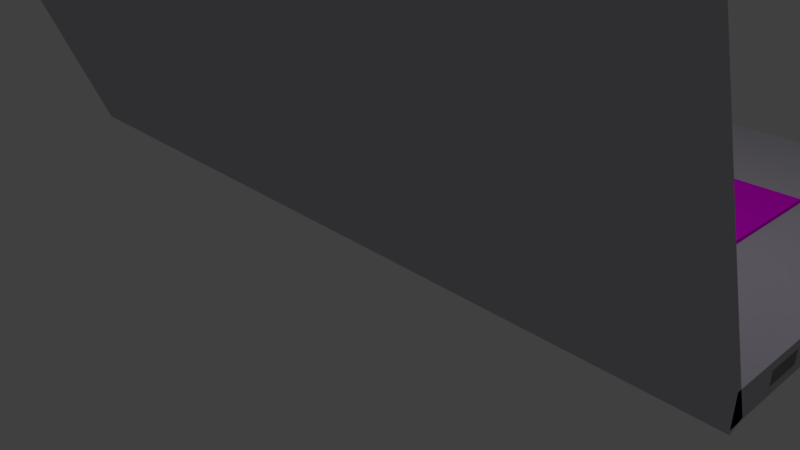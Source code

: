 # Source: laptop_03.blend  (saved by Blender 2.79.0; exported with 4.5.12 LTS)
import bpy
from mathutils import Matrix  # noqa: F401  (used for matrix-valued properties, if any)

bpy.ops.wm.read_factory_settings(use_empty=True)
scene = bpy.context.scene
scene.name = 'Scene'

# ---- collections
col_collection_1 = bpy.data.collections.new('Collection 1'); scene.collection.children.link(col_collection_1)

# ---- images (referenced by path relative to the original .blend; pixels are not part of the script)
import os
ASSET_DIR = os.environ.get("B2B_ASSET_DIR", "")  # directory of the original .blend (textures are referenced by path, not embedded)
HERE = os.path.dirname(os.path.abspath(__file__))  # packed textures are extracted next to this script under _unpacked/

def load_image(name, relpath, width, height, colorspace="sRGB"):
    """Load a texture the original file referenced (path relative to the .blend, or extracted next to this script)."""
    p = next((c for c in (os.path.join(HERE, relpath), os.path.join(ASSET_DIR, relpath)) if relpath and os.path.exists(c)), "")
    if p:
        img = bpy.data.images.load(p, check_existing=True)
        img.name = name
    else:  # same state as the original file: an image datablock whose file is absent (Cycles renders it pink)
        img = bpy.data.images.new(name, width, height)
        img.source = "FILE"
        img.filepath = "//" + (relpath or name)
    img.colorspace_settings.name = colorspace
    return img
img_outcomelife_png = load_image('outcomelife.png', 'outcomelife.png', 1024, 1024, 'sRGB')
img_crapboard_png = load_image('crapboard.png', 'crapboard.png', 1024, 1024, 'sRGB')

# ---- materials (node trees are filled in below, after node groups)
mat_laptop_screen = bpy.data.materials.new('laptop-screen')
mat_laptop_screen.alpha_threshold = 0.0
mat_laptop_screen.roughness = 0.5
mat_laptop_screen.line_color = (0.0, 0.0, 0.0, 1.0)
mat_laptop_trackpad = bpy.data.materials.new('laptop-trackpad')
mat_laptop_trackpad.alpha_threshold = 0.0
mat_laptop_trackpad.roughness = 0.5
mat_laptop_metal = bpy.data.materials.new('laptop-metal')
mat_laptop_metal.alpha_threshold = 0.0
mat_laptop_metal.roughness = 0.5
mat_laptop_keybord = bpy.data.materials.new('laptop-keybord')
mat_laptop_keybord.alpha_threshold = 0.0
mat_laptop_keybord.roughness = 0.5

# ---- material node trees
mat_laptop_screen.use_nodes = True; mat_laptop_screen.node_tree.nodes.clear()
_N = mat_laptop_screen.node_tree.nodes; _L = mat_laptop_screen.node_tree.links
n0 = _N.new('ShaderNodeOutputMaterial'); n0.name = 'Material Output'; n0.location = (300, 300)
n1 = _N.new('ShaderNodeBsdfDiffuse'); n1.name = 'Diffuse BSDF'; n1.location = (10, 300)
n2 = _N.new('ShaderNodeTexImage'); n2.name = 'Image Texture'; n2.location = (-180, 300)
n2.width = 140
n2.image = img_outcomelife_png
_L.new(n1.outputs[0], n0.inputs[0])
_L.new(n2.outputs[0], n1.inputs[0])
n0.is_active_output = True
mat_laptop_trackpad.use_nodes = True; mat_laptop_trackpad.node_tree.nodes.clear()
_N = mat_laptop_trackpad.node_tree.nodes; _L = mat_laptop_trackpad.node_tree.links
n0 = _N.new('ShaderNodeOutputMaterial'); n0.name = 'Material Output'; n0.location = (300, 300)
n1 = _N.new('ShaderNodeBsdfDiffuse'); n1.name = 'Diffuse BSDF'; n1.location = (10, 300)
n1.inputs[0].default_value = (0.552, 0.5647, 0.6038, 1.0)
_L.new(n1.outputs[0], n0.inputs[0])
n0.is_active_output = True
mat_laptop_metal.use_nodes = True; mat_laptop_metal.node_tree.nodes.clear()
_N = mat_laptop_metal.node_tree.nodes; _L = mat_laptop_metal.node_tree.links
n0 = _N.new('ShaderNodeOutputMaterial'); n0.name = 'Material Output'; n0.location = (300, 300)
n1 = _N.new('ShaderNodeBsdfDiffuse'); n1.name = 'Diffuse BSDF'; n1.location = (10, 300)
n1.inputs[0].default_value = (0.2598, 0.2598, 0.2598, 1.0)
_L.new(n1.outputs[0], n0.inputs[0])
n0.is_active_output = True
mat_laptop_keybord.use_nodes = True; mat_laptop_keybord.node_tree.nodes.clear()
_N = mat_laptop_keybord.node_tree.nodes; _L = mat_laptop_keybord.node_tree.links
n0 = _N.new('ShaderNodeOutputMaterial'); n0.name = 'Material Output'; n0.location = (300, 300)
n1 = _N.new('ShaderNodeBsdfDiffuse'); n1.name = 'Diffuse BSDF'; n1.location = (10, 300)
n2 = _N.new('ShaderNodeTexImage'); n2.name = 'Image Texture'; n2.location = (-180, 300)
n2.width = 140
n2.image = img_crapboard_png
_L.new(n1.outputs[0], n0.inputs[0])
_L.new(n2.outputs[0], n1.inputs[0])
n0.is_active_output = True

# ---- world
world_world = bpy.data.worlds.new('World'); scene.world = world_world
world_world.color = (0.05088, 0.05088, 0.05088)
world_world.use_sun_shadow = False
world_world.sun_shadow_jitter_overblur = 0.0
world_world.cycles.sampling_method = 'MANUAL'

# ---- cameras
cam_camera = bpy.data.cameras.new('Camera')
cam_camera.clip_end = 100.0
cam_camera.lens = 35.0
cam_camera.sensor_width = 32.0
cam_camera.sensor_height = 18.0
cam_camera.ortho_scale = 7.314
cam_camera.dof.focus_distance = 0.0

# ---- lights
light_lamp = bpy.data.lights.new('Lamp', 'POINT')
light_lamp.transmission_factor = 0.0
light_lamp.cutoff_distance = 30.0
light_lamp.energy = 100.0
light_lamp.shadow_buffer_clip_start = 1.001
light_lamp.shadow_soft_size = 0.1
light_lamp.shadow_maximum_resolution = 0.006
light_lamp.use_absolute_resolution = True

# ---- meshes
me_cube = bpy.data.meshes.new('Cube')
me_cube.from_pydata([(5.267, -0.7971, 0.7576), (4.907, -2.875, 5.882), (4.907, -2.686, 5.958), (4.907, -0.7863, 0.7024), (4.907, -0.5981, 0.7782), (4.907, 4.873, 1.134), (4.907, 4.873, 0.7576), (5.267, -0.7971, 1.134), (4.907, -0.7971, 1.134), (4.907, -0.7971, 0.7576), (5.267, 4.873, 0.7576), (5.267, 4.873, 1.134), (5.267, -0.5981, 0.7782), (5.267, -0.7863, 0.7024), (5.267, -0.7388, 1.127), (5.267, -2.686, 5.958), (5.267, -0.927, 1.051), (5.267, -2.875, 5.882), (4.907, -0.7388, 1.127), (4.907, -0.927, 1.051), (4.907, -2.525, 5.558), (5.267, -2.525, 5.558), (5.267, -2.713, 5.483), (4.907, -2.713, 5.483), (4.907, -0.7768, 1.127), (4.907, -2.563, 5.558), (4.038, -0.7971, 0.7576), (4.038, -0.7971, 1.134), (4.038, 4.873, 0.7576), (4.038, 4.873, 1.134), (4.038, -0.5981, 0.7782), (4.038, -0.7863, 0.7024), (4.038, -2.686, 5.958), (4.038, -2.875, 5.882), (4.038, -0.7388, 1.127), (4.038, -0.927, 1.051), (4.038, -2.525, 5.558), (4.038, -2.713, 5.483), (4.038, -0.7768, 1.127), (4.038, -2.563, 5.558), (5.267, -0.1712, 1.134), (5.267, -0.1712, 0.7576), (4.907, -0.1712, 0.7576), (4.907, -0.1712, 1.134), (4.038, -0.1712, 1.134), (4.038, -0.1712, 0.7576), (5.267, 2.995, 1.134), (4.907, 2.995, 0.7576), (4.907, 2.995, 1.134), (4.038, 2.995, 1.134), (4.038, 2.995, 0.7576), (5.267, 2.995, 0.7576), (4.038, -0.1712, 1.18), (4.038, 2.995, 1.18), (1.083, -0.7971, 0.7576), (1.083, -0.7971, 1.134), (1.083, 4.873, 0.7576), (1.083, 4.873, 1.134), (1.083, -0.5981, 0.7782), (1.083, -0.7863, 0.7024), (1.083, -2.686, 5.958), (1.083, -2.875, 5.882), (1.083, -0.7388, 1.127), (1.083, -0.927, 1.051), (1.083, -2.525, 5.558), (1.083, -2.713, 5.483), (1.083, -0.7768, 1.127), (1.083, -2.563, 5.558), (1.083, -0.1712, 1.134), (1.083, -0.1712, 0.7576), (1.083, 2.995, 1.134), (1.083, 2.995, 0.7576), (1.083, -0.1712, 1.18), (1.083, 2.995, 1.18), (5.267, 4.602, 1.134), (4.907, 4.602, 0.7576), (4.907, 4.602, 1.134), (4.038, 4.602, 1.134), (4.038, 4.602, 0.7576), (5.267, 4.602, 0.7576), (1.083, 4.602, 1.134), (1.083, 4.602, 0.7576), (5.267, 3.238, 0.7576), (5.267, 3.238, 1.134), (4.907, 3.238, 0.7576), (4.907, 3.238, 1.134), (4.038, 3.238, 1.134), (4.038, 3.238, 0.7576), (1.083, 3.238, 1.134), (1.083, 3.238, 0.7576), (1.083, 3.238, 1.103), (1.083, 4.602, 1.103), (4.907, -1.037, 1.324), (4.907, -0.8489, 1.4), (5.267, -0.8489, 1.4), (5.267, -1.037, 1.324), (4.907, -0.8868, 1.4), (4.038, -0.8868, 1.4), (4.038, -1.037, 1.324), (1.083, -0.8868, 1.4), (1.083, -1.037, 1.324), (1.083, -0.7388, 1.127), (4.907, -0.7388, 1.127), (4.038, -0.7388, 1.127), (4.907, -0.8489, 1.4), (4.038, -0.8489, 1.4), (1.083, -0.8489, 1.4), (-5.267, -0.7971, 0.7576), (-4.907, -2.875, 5.882), (-4.907, -2.686, 5.958), (0.0, -0.7971, 0.7576), (-4.907, -0.7863, 0.7024), (-4.907, -0.5981, 0.7782), (-4.907, 4.873, 1.134), (-4.907, 4.873, 0.7576), (-5.267, -0.7971, 1.134), (-4.907, -0.7971, 1.134), (-4.907, -0.7971, 0.7576), (0.0, -0.7971, 1.134), (-5.267, 4.873, 0.7576), (0.0, 4.873, 0.7576), (-5.267, 4.873, 1.134), (0.0, 4.873, 1.134), (-5.267, -0.5981, 0.7782), (-5.267, -0.7863, 0.7024), (0.0, -0.5981, 0.7782), (-5.267, -0.7388, 1.127), (-5.267, -2.686, 5.958), (0.0, -0.7863, 0.7024), (-5.267, -0.927, 1.051), (-5.267, -2.875, 5.882), (0.0, -0.927, 1.051), (0.0, -2.875, 5.882), (0.0, -0.7388, 1.127), (0.0, -2.686, 5.958), (-4.907, -0.7388, 1.127), (-4.907, -0.927, 1.051), (-4.907, -2.525, 5.558), (-5.267, -2.525, 5.558), (-5.267, -2.713, 5.483), (0.0, -2.713, 5.483), (0.0, -2.525, 5.558), (-4.907, -2.713, 5.483), (-4.907, -0.7768, 1.127), (0.0, -0.7768, 1.127), (-4.907, -2.563, 5.558), (0.0, -2.563, 5.558), (-4.038, -0.7971, 0.7576), (-4.038, -0.7971, 1.134), (-4.038, 4.873, 0.7576), (-4.038, 4.873, 1.134), (-4.038, -0.5981, 0.7782), (-4.038, -0.7863, 0.7024), (-4.038, -2.686, 5.958), (-4.038, -2.875, 5.882), (-4.038, -0.7388, 1.127), (-4.038, -0.927, 1.051), (-4.038, -2.525, 5.558), (-4.038, -2.713, 5.483), (-4.038, -0.7768, 1.127), (-4.038, -2.563, 5.558), (-5.267, -0.1712, 1.134), (0.0, -0.1712, 1.134), (0.0, -0.1712, 0.7576), (-5.267, -0.1712, 0.7576), (-4.907, -0.1712, 0.7576), (-4.907, -0.1712, 1.134), (-4.038, -0.1712, 1.134), (-4.038, -0.1712, 0.7576), (-5.267, 2.995, 1.134), (0.0, 2.995, 0.7576), (-4.907, 2.995, 0.7576), (-4.907, 2.995, 1.134), (-4.038, 2.995, 1.134), (-4.038, 2.995, 0.7576), (0.0, 2.995, 1.134), (-5.267, 2.995, 0.7576), (0.0, 2.995, 1.18), (0.0, -0.1712, 1.18), (-4.038, -0.1712, 1.18), (-4.038, 2.995, 1.18), (-1.083, -0.7971, 0.7576), (-1.083, -0.7971, 1.134), (-1.083, 4.873, 0.7576), (-1.083, 4.873, 1.134), (-1.083, -0.5981, 0.7782), (-1.083, -0.7863, 0.7024), (-1.083, -2.686, 5.958), (-1.083, -2.875, 5.882), (-1.083, -0.7388, 1.127), (-1.083, -0.927, 1.051), (-1.083, -2.525, 5.558), (-1.083, -2.713, 5.483), (-1.083, -0.7768, 1.127), (-1.083, -2.563, 5.558), (-1.083, -0.1712, 1.134), (-1.083, -0.1712, 0.7576), (-1.083, 2.995, 1.134), (-1.083, 2.995, 0.7576), (-1.083, -0.1712, 1.18), (-1.083, 2.995, 1.18), (-5.267, 4.602, 1.134), (0.0, 4.602, 0.7576), (-4.907, 4.602, 0.7576), (-4.907, 4.602, 1.134), (-4.038, 4.602, 1.134), (-4.038, 4.602, 0.7576), (0.0, 4.602, 1.134), (-5.267, 4.602, 0.7576), (-1.083, 4.602, 1.134), (-1.083, 4.602, 0.7576), (0.0, 3.238, 1.134), (-5.267, 3.238, 0.7576), (-5.267, 3.238, 1.134), (0.0, 3.238, 0.7576), (-4.907, 3.238, 0.7576), (-4.907, 3.238, 1.134), (-4.038, 3.238, 1.134), (-4.038, 3.238, 0.7576), (-1.083, 3.238, 1.134), (-1.083, 3.238, 0.7576), (-1.083, 3.238, 1.103), (-1.083, 4.602, 1.103), (0.0, 4.602, 1.103), (0.0, 3.238, 1.103), (-4.907, -1.037, 1.324), (-4.907, -0.8489, 1.4), (-5.267, -0.8489, 1.4), (-5.267, -1.037, 1.324), (0.0, -1.037, 1.324), (-4.907, -0.8868, 1.4), (0.0, -0.8868, 1.4), (-4.038, -0.8868, 1.4), (-4.038, -1.037, 1.324), (-1.083, -0.8868, 1.4), (-1.083, -1.037, 1.324), (-1.083, -0.7388, 1.127), (0.0, -0.7388, 1.127), (-4.907, -0.7388, 1.127), (-4.038, -0.7388, 1.127), (-4.907, -0.8489, 1.4), (0.0, -0.8489, 1.4), (-4.038, -0.8489, 1.4), (-1.083, -0.8489, 1.4), (4.907, -0.8882, 0.9552), (5.267, -0.7971, 1.03), (5.267, 4.873, 1.03), (0.0, 4.873, 1.03), (5.267, -0.7, 1.031), (5.267, -0.8882, 0.9552), (0.0, -0.8882, 0.9552), (4.907, 4.873, 1.03), (4.038, -0.8882, 0.9552), (4.038, 4.873, 1.03), (5.267, -0.1712, 1.03), (5.267, 2.995, 1.03), (1.083, -0.8882, 0.9552), (1.083, 4.873, 1.03), (5.267, 4.602, 1.03), (5.267, 3.238, 1.03), (-4.907, -0.8882, 0.9552), (-5.267, -0.7971, 1.03), (-5.267, 4.873, 1.03), (-5.267, -0.7, 1.031), (-5.267, -0.8882, 0.9552), (-4.907, 4.873, 1.03), (-4.038, -0.8882, 0.9552), (-4.038, 4.873, 1.03), (-5.267, -0.1712, 1.03), (-5.267, 2.995, 1.03), (-1.083, -0.8882, 0.9552), (-1.083, 4.873, 1.03), (-5.267, 4.602, 1.03), (-5.267, 3.238, 1.03), (4.907, -0.8244, 0.7969), (4.038, -0.8244, 0.7969), (1.083, -0.8244, 0.7969), (-4.907, -0.8244, 0.7969), (-4.038, -0.8244, 0.7969), (-1.083, -0.8244, 0.7969), (5.267, -0.7971, 0.8595), (5.267, 4.873, 0.8595), (0.0, 4.873, 0.8595), (5.267, -0.6362, 0.8727), (5.267, -0.8244, 0.7969), (0.0, -0.8244, 0.7969), (4.907, 4.873, 0.8595), (4.038, 4.873, 0.8595), (5.267, -0.1712, 0.8595), (5.267, 2.995, 0.8595), (1.083, 4.873, 0.8595), (5.267, 4.602, 0.8595), (5.267, 3.238, 0.8595), (-5.267, -0.7971, 0.8595), (-5.267, 4.873, 0.8595), (-5.267, -0.6362, 0.8727), (-5.267, -0.8244, 0.7969), (-4.907, 4.873, 0.8595), (-4.038, 4.873, 0.8595), (-5.267, -0.1712, 0.8595), (-5.267, 2.995, 0.8595), (-1.083, 4.873, 0.8595), (-5.267, 4.602, 0.8595), (-5.267, 3.238, 0.8595), (5.267, 0.3056, 0.7576), (5.267, 0.3056, 1.134), (0.0, 0.3056, 0.7576), (4.907, 0.3056, 0.7576), (4.907, 0.3056, 1.134), (4.038, 0.3056, 1.134), (4.038, 0.3056, 0.7576), (1.083, 0.3056, 0.7576), (-5.267, 0.3056, 0.7576), (-5.267, 0.3056, 1.134), (-4.907, 0.3056, 0.7576), (-4.907, 0.3056, 1.134), (-4.038, 0.3056, 1.134), (-4.038, 0.3056, 0.7576), (-1.083, 0.3056, 0.7576), (-5.267, 0.3056, 1.03), (5.267, 0.3056, 1.03), (-5.267, 0.3056, 0.8595), (5.267, 0.3056, 0.8595), (5.267, 0.5335, 1.134), (0.0, 0.5335, 0.7576), (4.907, 0.5335, 0.7576), (4.907, 0.5335, 1.134), (4.038, 0.5335, 1.134), (4.038, 0.5335, 0.7576), (1.083, 0.5335, 0.7576), (-5.267, 0.5335, 1.134), (-4.907, 0.5335, 0.7576), (-4.907, 0.5335, 1.134), (-4.038, 0.5335, 1.134), (-4.038, 0.5335, 0.7576), (-1.083, 0.5335, 0.7576), (5.267, 0.5335, 1.03), (5.267, 0.5335, 0.8595), (5.267, 0.5335, 0.7576), (-5.267, 0.5335, 0.7576), (-5.267, 0.5335, 1.03), (-5.267, 0.5335, 0.8595), (5.267, 1.038, 1.134), (0.0, 1.038, 0.7576), (4.907, 1.038, 0.7576), (4.907, 1.038, 1.134), (4.038, 1.038, 1.134), (4.038, 1.038, 0.7576), (1.083, 1.038, 0.7576), (-5.267, 1.038, 1.134), (-4.907, 1.038, 0.7576), (-4.907, 1.038, 1.134), (-4.038, 1.038, 1.134), (-4.038, 1.038, 0.7576), (-1.083, 1.038, 0.7576), (5.267, 1.038, 1.03), (5.267, 1.038, 0.8595), (5.267, 1.038, 0.7576), (-5.267, 1.038, 0.7576), (-5.267, 1.038, 1.03), (-5.267, 1.038, 0.8595)], [], [(12, 13, 3, 4), (15, 2, 1, 17), (22, 17, 1, 23), (94, 14, 18, 93), (249, 16, 19, 244), (76, 74, 11, 5), (245, 7, 14, 248), (9, 0, 12, 4), (55, 118, 133, 62), (290, 56, 120, 282), (81, 202, 120, 56), (291, 79, 10, 281), (58, 59, 128, 125), (60, 134, 132, 61), (21, 15, 17, 22), (65, 61, 132, 140), (256, 63, 131, 250), (248, 14, 16, 249), (79, 75, 6, 10), (281, 10, 6, 286), (7, 8, 18, 14), (26, 9, 4, 30), (77, 76, 5, 29), (60, 64, 141, 134), (100, 65, 140, 229), (94, 21, 22, 95), (15, 21, 20, 2), (95, 22, 23, 92), (24, 38, 103, 102), (93, 18, 24, 96), (62, 133, 144, 66), (36, 20, 25, 39), (64, 36, 39, 67), (18, 34, 38, 24), (231, 99, 106, 241), (92, 23, 37, 98), (2, 20, 36, 32), (80, 77, 29, 57), (54, 26, 30, 58), (244, 19, 35, 252), (23, 1, 33, 37), (2, 32, 33, 1), (4, 3, 31, 30), (75, 78, 28, 6), (286, 6, 28, 287), (8, 27, 34, 18), (9, 26, 45, 42), (55, 27, 44, 68), (27, 8, 43, 44), (0, 9, 42, 41), (280, 0, 41, 288), (54, 110, 163, 69), (8, 7, 40, 43), (344, 347, 50, 47), (70, 175, 177, 73), (346, 345, 48, 49), (357, 344, 47, 51), (356, 357, 51, 289), (348, 343, 170, 71), (345, 342, 46, 48), (68, 44, 52, 72), (44, 49, 53, 52), (162, 68, 72, 178), (347, 348, 71, 50), (49, 70, 73, 53), (26, 54, 69, 45), (118, 55, 68, 162), (110, 54, 58, 125), (207, 80, 57, 122), (141, 64, 67, 146), (34, 62, 66, 38), (66, 144, 237, 101), (98, 37, 65, 100), (32, 36, 64, 60), (252, 35, 63, 256), (37, 33, 61, 65), (32, 60, 61, 33), (30, 31, 59, 58), (78, 81, 56, 28), (287, 28, 56, 290), (27, 55, 62, 34), (87, 89, 81, 78), (80, 207, 223, 91), (84, 87, 78, 75), (88, 86, 77, 80), (86, 85, 76, 77), (82, 84, 75, 79), (292, 82, 79, 291), (89, 214, 202, 81), (85, 83, 74, 76), (48, 46, 83, 85), (71, 170, 214, 89), (289, 51, 82, 292), (51, 47, 84, 82), (49, 48, 85, 86), (70, 49, 86, 88), (47, 50, 87, 84), (175, 70, 88, 211), (50, 71, 89, 87), (224, 90, 91, 223), (211, 88, 90, 224), (88, 80, 91, 90), (35, 98, 100, 63), (39, 97, 99, 67), (19, 92, 98, 35), (25, 96, 97, 39), (20, 93, 96, 25), (67, 99, 231, 146), (16, 95, 92, 19), (14, 94, 95, 16), (63, 100, 229, 131), (21, 94, 93, 20), (106, 101, 237, 241), (104, 102, 103, 105), (105, 103, 101, 106), (96, 24, 102, 104), (97, 96, 104, 105), (99, 97, 105, 106), (38, 66, 101, 103), (123, 112, 111, 124), (127, 130, 108, 109), (139, 142, 108, 130), (227, 226, 135, 126), (264, 260, 136, 129), (204, 113, 121, 201), (261, 263, 126, 115), (117, 112, 123, 107), (182, 189, 133, 118), (301, 282, 120, 183), (210, 183, 120, 202), (302, 294, 119, 208), (185, 125, 128, 186), (187, 188, 132, 134), (138, 139, 130, 127), (192, 140, 132, 188), (270, 250, 131, 190), (263, 264, 129, 126), (208, 119, 114, 203), (294, 297, 114, 119), (115, 126, 135, 116), (147, 151, 112, 117), (205, 150, 113, 204), (187, 134, 141, 191), (235, 229, 140, 192), (227, 228, 139, 138), (127, 109, 137, 138), (228, 225, 142, 139), (143, 238, 239, 159), (226, 230, 143, 135), (189, 193, 144, 133), (157, 160, 145, 137), (191, 194, 160, 157), (135, 143, 159, 155), (231, 241, 243, 234), (225, 233, 158, 142), (109, 153, 157, 137), (209, 184, 150, 205), (181, 185, 151, 147), (260, 266, 156, 136), (142, 158, 154, 108), (109, 108, 154, 153), (112, 151, 152, 111), (203, 114, 149, 206), (297, 298, 149, 114), (116, 135, 155, 148), (117, 165, 168, 147), (182, 195, 167, 148), (148, 167, 166, 116), (107, 164, 165, 117), (293, 299, 164, 107), (181, 196, 163, 110), (116, 166, 161, 115), (350, 171, 174, 353), (197, 200, 177, 175), (352, 173, 172, 351), (358, 176, 171, 350), (360, 300, 176, 358), (354, 198, 170, 343), (351, 172, 169, 349), (195, 199, 179, 167), (162, 178, 199, 195), (353, 174, 198, 354), (173, 180, 200, 197), (147, 168, 196, 181), (118, 162, 195, 182), (110, 125, 185, 181), (207, 122, 184, 209), (141, 146, 194, 191), (155, 159, 193, 189), (193, 236, 237, 144), (233, 235, 192, 158), (153, 187, 191, 157), (266, 270, 190, 156), (158, 192, 188, 154), (153, 154, 188, 187), (151, 185, 186, 152), (206, 149, 183, 210), (298, 301, 183, 149), (148, 155, 189, 182), (218, 206, 210, 220), (209, 222, 223, 207), (215, 203, 206, 218), (219, 209, 205, 217), (217, 205, 204, 216), (212, 208, 203, 215), (303, 302, 208, 212), (220, 210, 202, 214), (216, 204, 201, 213), (172, 216, 213, 169), (198, 220, 214, 170), (300, 303, 212, 176), (176, 212, 215, 171), (173, 217, 216, 172), (197, 219, 217, 173), (171, 215, 218, 174), (175, 211, 219, 197), (174, 218, 220, 198), (224, 223, 222, 221), (211, 224, 221, 219), (219, 221, 222, 209), (156, 190, 235, 233), (160, 194, 234, 232), (136, 156, 233, 225), (145, 160, 232, 230), (137, 145, 230, 226), (194, 146, 231, 234), (129, 136, 225, 228), (126, 129, 228, 227), (190, 131, 229, 235), (138, 137, 226, 227), (243, 241, 237, 236), (240, 242, 239, 238), (242, 243, 236, 239), (230, 240, 238, 143), (232, 242, 240, 230), (234, 243, 242, 232), (159, 239, 236, 193), (169, 213, 273, 269), (213, 201, 272, 273), (150, 184, 271, 267), (278, 279, 270, 266), (349, 169, 269, 359), (115, 161, 268, 261), (113, 150, 267, 265), (277, 278, 266, 260), (121, 113, 265, 262), (295, 296, 264, 263), (279, 285, 250, 270), (201, 121, 262, 272), (184, 122, 247, 271), (293, 295, 263, 261), (296, 277, 260, 264), (46, 255, 259, 83), (83, 259, 258, 74), (29, 253, 257, 57), (275, 252, 256, 276), (342, 355, 255, 46), (7, 245, 254, 40), (5, 251, 253, 29), (274, 244, 252, 275), (11, 246, 251, 5), (283, 248, 249, 284), (276, 256, 250, 285), (74, 258, 246, 11), (57, 257, 247, 122), (280, 245, 248, 283), (284, 249, 244, 274), (13, 284, 274, 3), (0, 280, 283, 12), (59, 276, 285, 128), (12, 283, 284, 13), (3, 274, 275, 31), (31, 275, 276, 59), (124, 111, 277, 296), (107, 123, 295, 293), (186, 128, 285, 279), (123, 124, 296, 295), (111, 152, 278, 277), (152, 186, 279, 278), (269, 273, 303, 300), (273, 272, 302, 303), (267, 271, 301, 298), (359, 269, 300, 360), (261, 268, 299, 293), (265, 267, 298, 297), (262, 265, 297, 294), (272, 262, 294, 302), (271, 247, 282, 301), (255, 289, 292, 259), (259, 292, 291, 258), (253, 287, 290, 257), (355, 356, 289, 255), (245, 280, 288, 254), (251, 286, 287, 253), (246, 281, 286, 251), (258, 291, 281, 246), (257, 290, 282, 247), (254, 288, 322, 320), (268, 319, 321, 299), (40, 254, 320, 305), (161, 313, 319, 268), (168, 317, 318, 196), (166, 315, 313, 161), (196, 318, 306, 163), (299, 321, 312, 164), (164, 312, 314, 165), (167, 316, 315, 166), (165, 314, 317, 168), (45, 69, 311, 310), (43, 40, 305, 308), (69, 163, 306, 311), (288, 41, 304, 322), (41, 42, 307, 304), (44, 43, 308, 309), (42, 45, 310, 307), (320, 322, 337, 336), (319, 340, 341, 321), (305, 320, 336, 323), (313, 330, 340, 319), (317, 334, 335, 318), (315, 332, 330, 313), (318, 335, 324, 306), (321, 341, 339, 312), (312, 339, 331, 314), (316, 333, 332, 315), (314, 331, 334, 317), (310, 311, 329, 328), (52, 53, 180, 179), (308, 305, 323, 326), (311, 306, 324, 329), (322, 304, 338, 337), (304, 307, 325, 338), (309, 308, 326, 327), (307, 310, 328, 325), (336, 337, 356, 355), (340, 359, 360, 341), (323, 336, 355, 342), (330, 349, 359, 340), (334, 353, 354, 335), (332, 351, 349, 330), (335, 354, 343, 324), (341, 360, 358, 339), (339, 358, 350, 331), (333, 352, 351, 332), (331, 350, 353, 334), (328, 329, 348, 347), (180, 173, 167, 179), (326, 323, 342, 345), (329, 324, 343, 348), (337, 338, 357, 356), (338, 325, 344, 357), (327, 326, 345, 346), (325, 328, 347, 344)])
me_cube.polygons.foreach_set('material_index', [1, 1, 1, 1, 1, 1, 1, 0, 0, 1, 1, 1, 1, 1, 1, 1, 1, 1, 1, 1, 0, 0, 1, 1, 1, 1, 1, 1, 0, 0, 0, 0, 0, 0, 0, 1, 1, 1, 0, 1, 1, 1, 1, 1, 1, 0, 1, 1, 1, 1, 1, 1, 1, 1, 0, 1, 1, 1, 1, 1, 0, 0, 0, 1, 0, 1, 1, 0, 1, 0, 0, 0, 1, 1, 1, 1, 1, 1, 1, 1, 0, 1, 0, 1, 1, 1, 1, 1, 1, 1, 1, 1, 1, 1, 1, 1, 1, 1, 1, 2, 0, 0, 1, 0, 1, 0, 0, 0, 1, 1, 1, 1, 1, 1, 1, 0, 0, 0, 0, 1, 1, 1, 1, 1, 1, 1, 0, 0, 1, 1, 1, 1, 1, 1, 1, 1, 1, 1, 1, 0, 0, 1, 1, 1, 1, 1, 1, 0, 0, 0, 0, 0, 0, 0, 1, 1, 1, 0, 1, 1, 1, 1, 1, 1, 0, 1, 1, 1, 1, 1, 1, 1, 1, 0, 1, 1, 1, 1, 1, 0, 0, 1, 0, 1, 1, 0, 1, 0, 0, 0, 1, 1, 1, 1, 1, 1, 1, 1, 0, 1, 0, 1, 1, 1, 1, 1, 1, 1, 1, 1, 1, 1, 1, 1, 1, 1, 1, 2, 0, 0, 1, 0, 1, 0, 0, 0, 1, 1, 1, 1, 1, 1, 1, 0, 0, 0, 0, 1, 1, 1, 1, 1, 1, 1, 1, 1, 1, 1, 1, 1, 1, 1, 1, 1, 1, 1, 1, 1, 1, 1, 1, 1, 1, 1, 1, 1, 1, 1, 1, 1, 1, 1, 1, 1, 1, 1, 1, 1, 1, 1, 1, 1, 1, 1, 1, 1, 1, 1, 1, 1, 1, 1, 1, 1, 1, 1, 1, 2, 1, 1, 1, 1, 1, 1, 1, 1, 1, 1, 1, 1, 1, 1, 1, 1, 1, 1, 1, 1, 1, 1, 1, 1, 1, 1, 1, 1, 1, 3, 1, 1, 1, 1, 1, 1, 2, 1, 1, 1, 1, 1, 1, 1, 1, 1, 1, 1, 0, 1, 1, 1, 1, 1, 1])
_uv = me_cube.uv_layers.new(name='UVMap')
_uv.uv.foreach_set('vector', [0.0, 0.0, 1.0, 0.0, 1.0, 1.0, 0.0, 1.0, 0.0, 0.0, 1.0, 0.0, 1.0, 1.0, 0.0, 1.0, 0.0, 0.0, 1.0, 0.0, 1.0, 1.0, 0.0, 1.0, 0.0, 0.0, 1.0, 0.0, 1.0, 1.0, 0.0, 1.0, 0.5, 0.0, 1.0, 0.0, 1.0, 1.0, 0.5, 1.0, 0.0, 0.0, 1.0, 0.0, 1.0, 1.0, 0.0, 1.0, 0.5, 0.0, 1.0, 0.0, 1.0, 1.0, 0.5, 1.0, 0.0, 0.0, 1.0, 0.0, 1.0, 1.0, 0.0, 1.0, 0.0, 0.0, 1.0, 0.0, 1.0, 1.0, 0.0, 1.0, 0.75, 0.0, 1.0, 0.0, 1.0, 1.0, 0.75, 1.0, 0.0, 0.0, 1.0, 0.0, 1.0, 1.0, 0.0, 1.0, 0.75, 0.0, 1.0, 0.0, 1.0, 1.0, 0.75, 1.0, 0.0, 0.0, 1.0, 0.0, 1.0, 1.0, 0.0, 1.0, 0.0, 0.0, 1.0, 0.0, 1.0, 1.0, 0.0, 1.0, 0.0, 0.0, 1.0, 0.0, 1.0, 1.0, 0.0, 1.0, 0.0, 0.0, 1.0, 0.0, 1.0, 1.0, 0.0, 1.0, 0.5, 0.0, 1.0, 0.0, 1.0, 1.0, 0.5, 1.0, 0.5, 0.0, 1.0, 0.0, 1.0, 1.0, 0.5, 1.0, 0.0, 0.0, 1.0, 0.0, 1.0, 1.0, 0.0, 1.0, 0.75, 0.0, 1.0, 0.0, 1.0, 1.0, 0.75, 1.0, 0.0, 0.0, 1.0, 0.0, 1.0, 1.0, 0.0, 1.0, 0.0, 0.0, 1.0, 0.0, 1.0, 1.0, 0.0, 1.0, 0.0, 0.0, 1.0, 0.0, 1.0, 1.0, 0.0, 1.0, 0.0, 0.0, 1.0, 0.0, 1.0, 1.0, 0.0, 1.0, 0.0, 0.0, 1.0, 0.0, 1.0, 1.0, 0.0, 1.0, 0.0, 0.0, 1.0, 0.0, 1.0, 1.0, 0.0, 1.0, 0.0, 0.0, 1.0, 0.0, 1.0, 1.0, 0.0, 1.0, 0.0, 0.0, 1.0, 0.0, 1.0, 1.0, 0.0, 1.0, 0.0, 0.0, 1.0, 0.0, 1.0, 1.0, 0.0, 1.0, 0.0, 0.0, 1.0, 0.0, 1.0, 1.0, 0.0, 1.0, 0.0, 0.0, 1.0, 0.0, 1.0, 1.0, 0.0, 1.0, 0.0, 0.0, 1.0, 0.0, 1.0, 1.0, 0.0, 1.0, 0.0, 0.0, 1.0, 0.0, 1.0, 1.0, 0.0, 1.0, 0.0, 0.0, 1.0, 0.0, 1.0, 1.0, 0.0, 1.0, 0.0, 0.0, 1.0, 0.0, 1.0, 1.0, 0.0, 1.0, 0.0, 0.0, 1.0, 0.0, 1.0, 1.0, 0.0, 1.0, 0.0, 0.0, 1.0, 0.0, 1.0, 1.0, 0.0, 1.0, 0.0, 0.0, 1.0, 0.0, 1.0, 1.0, 0.0, 1.0, 0.0, 0.0, 1.0, 0.0, 1.0, 1.0, 0.0, 1.0, 0.5, 0.0, 1.0, 0.0, 1.0, 1.0, 0.5, 1.0, 0.0, 0.0, 1.0, 0.0, 1.0, 1.0, 0.0, 1.0, 0.0, 0.0, 1.0, 0.0, 1.0, 1.0, 0.0, 1.0, 0.0, 0.0, 1.0, 0.0, 1.0, 1.0, 0.0, 1.0, 0.0, 0.0, 1.0, 0.0, 1.0, 1.0, 0.0, 1.0, 0.75, 0.0, 1.0, 0.0, 1.0, 1.0, 0.75, 1.0, 0.0, 0.0, 1.0, 0.0, 1.0, 1.0, 0.0, 1.0, 0.0, 0.0, 1.0, 0.0, 1.0, 1.0, 0.0, 1.0, 0.0, 0.0, 1.0, 0.0, 1.0, 1.0, 0.0, 1.0, 0.0, 0.0, 1.0, 0.0, 1.0, 1.0, 0.0, 1.0, 0.0, 0.0, 1.0, 0.0, 1.0, 1.0, 0.0, 1.0, 0.75, 0.0, 1.0, 0.0, 1.0, 1.0, 0.75, 1.0, 0.0, 0.0, 1.0, 0.0, 1.0, 1.0, 0.0, 1.0, 0.0, 0.0, 1.0, 0.0, 1.0, 1.0, 0.0, 1.0, 0.0, 0.875, 1.0, 0.875, 1.0, 1.0, 0.0, 1.0, 0.0, 0.0, 1.0, 0.0, 1.0, 1.0, 0.0, 1.0, 0.0, 0.875, 1.0, 0.875, 1.0, 1.0, 0.0, 1.0, 0.0, 0.875, 1.0, 0.875, 1.0, 1.0, 0.0, 1.0, 0.75, 0.875, 1.0, 0.875, 1.0, 1.0, 0.75, 1.0, 0.5625, 0.7317, 0.5625, 1.0, 0.5, 1.0, 0.5, 0.7317, 0.0, 0.875, 1.0, 0.875, 1.0, 1.0, 0.0, 1.0, 0.0, 0.0, 1.0, 0.0, 1.0, 1.0, 0.0, 1.0, 1.0, 0.0, 0.0, 0.0, 0.0, 1.0, 1.0, 1.0, 0.0, 0.0, 1.0, 0.0, 1.0, 1.0, 0.0, 1.0, 0.5625, 0.0, 0.5625, 0.7317, 0.5, 0.7317, 0.5, 0.0, 0.0, 0.0, 1.0, 0.0, 1.0, 1.0, 0.0, 1.0, 0.0, 0.0, 1.0, 0.0, 1.0, 1.0, 0.0, 1.0, 0.0, 0.0, 1.0, 0.0, 1.0, 1.0, 0.0, 1.0, 0.0, 0.0, 1.0, 0.0, 1.0, 1.0, 0.0, 1.0, 0.0, 0.0, 1.0, 0.0, 1.0, 1.0, 0.0, 1.0, 0.0, 0.0, 1.0, 0.0, 1.0, 1.0, 0.0, 1.0, 0.0, 0.0, 1.0, 0.0, 1.0, 1.0, 0.0, 1.0, 0.0, 0.0, 1.0, 0.0, 1.0, 1.0, 0.0, 1.0, 0.0, 0.0, 1.0, 0.0, 1.0, 1.0, 0.0, 1.0, 0.0, 0.0, 1.0, 0.0, 1.0, 1.0, 0.0, 1.0, 0.5, 0.0, 1.0, 0.0, 1.0, 1.0, 0.5, 1.0, 0.0, 0.0, 1.0, 0.0, 1.0, 1.0, 0.0, 1.0, 0.0, 0.0, 1.0, 0.0, 1.0, 1.0, 0.0, 1.0, 0.0, 0.0, 1.0, 0.0, 1.0, 1.0, 0.0, 1.0, 0.0, 0.0, 1.0, 0.0, 1.0, 1.0, 0.0, 1.0, 0.75, 0.0, 1.0, 0.0, 1.0, 1.0, 0.75, 1.0, 0.0, 0.0, 1.0, 0.0, 1.0, 1.0, 0.0, 1.0, 0.0, 0.0, 1.0, 0.0, 1.0, 1.0, 0.0, 1.0, 0.0, 0.0, 1.0, 0.0, 1.0, 1.0, 0.0, 1.0, 0.0, 0.0, 1.0, 0.0, 1.0, 1.0, 0.0, 1.0, 0.0, 0.0, 1.0, 0.0, 1.0, 1.0, 0.0, 1.0, 0.0, 0.0, 1.0, 0.0, 1.0, 1.0, 0.0, 1.0, 0.0, 0.0, 1.0, 0.0, 1.0, 1.0, 0.0, 1.0, 0.75, 0.0, 1.0, 0.0, 1.0, 1.0, 0.75, 1.0, 0.0, 0.0, 1.0, 0.0, 1.0, 1.0, 0.0, 1.0, 0.0, 0.0, 1.0, 0.0, 1.0, 1.0, 0.0, 1.0, 0.0, 0.0, 1.0, 0.0, 1.0, 1.0, 0.0, 1.0, 0.0, 0.0, 1.0, 0.0, 1.0, 1.0, 0.0, 1.0, 0.75, 0.0, 1.0, 0.0, 1.0, 1.0, 0.75, 1.0, 0.0, 0.0, 1.0, 0.0, 1.0, 1.0, 0.0, 1.0, 0.0, 0.0, 1.0, 0.0, 1.0, 1.0, 0.0, 1.0, 0.0, 0.0, 1.0, 0.0, 1.0, 1.0, 0.0, 1.0, 0.0, 0.0, 1.0, 0.0, 1.0, 1.0, 0.0, 1.0, 0.0, 0.0, 1.0, 0.0, 1.0, 1.0, 0.0, 1.0, 0.0, 0.0, 1.0, 0.0, 1.0, 1.0, 0.0, 1.0, 0.0, 0.0, 1.0, 0.0, 1.0, 1.0, 0.0, 1.0, 0.0, 0.0, 1.0, 0.0, 1.0, 1.0, 0.0, 1.0, 0.0, 0.0, 1.0, 0.0, 1.0, 1.0, 0.0, 1.0, 0.0, 0.0, 1.0, 0.0, 1.0, 1.0, 0.0, 1.0, 0.08898, 0.9916, 0.0908, -0.00407, 0.4037, -0.0008678, 0.4048, 0.9948, 0.0, 0.0, 1.0, 0.0, 1.0, 1.0, 0.0, 1.0, 0.001944, 0.9944, -0.001251, -0.005012, 0.0908, -0.00407, 0.08898, 0.9916, 0.0, 0.0, 1.0, 0.0, 1.0, 1.0, 0.0, 1.0, 0.4048, 0.9948, 0.4037, -0.0008678, 0.5184, 0.0003064, 0.5169, 0.9922, 0.0, 0.0, 1.0, 0.0, 1.0, 1.0, 0.0, 1.0, 0.0, 0.0, 1.0, 0.0, 1.0, 1.0, 0.0, 1.0, 0.0, 0.0, 1.0, 0.0, 1.0, 1.0, 0.0, 1.0, 0.0, 0.0, 1.0, 0.0, 1.0, 1.0, 0.0, 1.0, 0.0, 0.0, 1.0, 0.0, 1.0, 1.0, 0.0, 1.0, 0.0, 0.0, 1.0, 0.0, 1.0, 1.0, 0.0, 1.0, 0.0, 0.0, 1.0, 0.0, 1.0, 1.0, 0.0, 1.0, 0.0, 0.0, 1.0, 0.0, 1.0, 1.0, 0.0, 1.0, 0.0, 0.0, 1.0, 0.0, 1.0, 1.0, 0.0, 1.0, 0.0, 0.0, 1.0, 0.0, 1.0, 1.0, 0.0, 1.0, 0.0, 0.0, 1.0, 0.0, 1.0, 1.0, 0.0, 1.0, 0.0, 0.0, 0.0, 1.0, 1.0, 1.0, 1.0, 0.0, 0.0, 0.0, 0.0, 1.0, 1.0, 1.0, 1.0, 0.0, 0.0, 0.0, 0.0, 1.0, 1.0, 1.0, 1.0, 0.0, 0.0, 0.0, 0.0, 1.0, 1.0, 1.0, 1.0, 0.0, 0.5, 0.0, 0.5, 1.0, 1.0, 1.0, 1.0, 0.0, 0.0, 0.0, 0.0, 1.0, 1.0, 1.0, 1.0, 0.0, 0.5, 0.0, 0.5, 1.0, 1.0, 1.0, 1.0, 0.0, 0.0, 0.0, 0.0, 1.0, 1.0, 1.0, 1.0, 0.0, 0.0, 0.0, 0.0, 1.0, 1.0, 1.0, 1.0, 0.0, 0.75, 0.0, 0.75, 1.0, 1.0, 1.0, 1.0, 0.0, 0.0, 0.0, 0.0, 1.0, 1.0, 1.0, 1.0, 0.0, 0.75, 0.0, 0.75, 1.0, 1.0, 1.0, 1.0, 0.0, 0.0, 0.0, 0.0, 1.0, 1.0, 1.0, 1.0, 0.0, 0.0, 0.0, 0.0, 1.0, 1.0, 1.0, 1.0, 0.0, 0.0, 0.0, 0.0, 1.0, 1.0, 1.0, 1.0, 0.0, 0.0, 0.0, 0.0, 1.0, 1.0, 1.0, 1.0, 0.0, 0.5, 0.0, 0.5, 1.0, 1.0, 1.0, 1.0, 0.0, 0.5, 0.0, 0.5, 1.0, 1.0, 1.0, 1.0, 0.0, 0.0, 0.0, 0.0, 1.0, 1.0, 1.0, 1.0, 0.0, 0.75, 0.0, 0.75, 1.0, 1.0, 1.0, 1.0, 0.0, 0.0, 0.0, 0.0, 1.0, 1.0, 1.0, 1.0, 0.0, 0.0, 0.0, 0.0, 1.0, 1.0, 1.0, 1.0, 0.0, 0.0, 0.0, 0.0, 1.0, 1.0, 1.0, 1.0, 0.0, 0.0, 0.0, 0.0, 1.0, 1.0, 1.0, 1.0, 0.0, 0.0, 0.0, 0.0, 1.0, 1.0, 1.0, 1.0, 0.0, 0.0, 0.0, 0.0, 1.0, 1.0, 1.0, 1.0, 0.0, 0.0, 0.0, 0.0, 1.0, 1.0, 1.0, 1.0, 0.0, 0.0, 0.0, 0.0, 1.0, 1.0, 1.0, 1.0, 0.0, 0.0, 0.0, 0.0, 1.0, 1.0, 1.0, 1.0, 0.0, 0.0, 0.0, 0.0, 1.0, 1.0, 1.0, 1.0, 0.0, 0.0, 0.0, 0.0, 1.0, 1.0, 1.0, 1.0, 0.0, 0.0, 0.0, 0.0, 1.0, 1.0, 1.0, 1.0, 0.0, 0.0, 0.0, 0.0, 1.0, 1.0, 1.0, 1.0, 0.0, 0.0, 0.0, 0.0, 1.0, 1.0, 1.0, 1.0, 0.0, 0.0, 0.0, 0.0, 1.0, 1.0, 1.0, 1.0, 0.0, 0.0, 0.0, 0.0, 1.0, 1.0, 1.0, 1.0, 0.0, 0.0, 0.0, 0.0, 1.0, 1.0, 1.0, 1.0, 0.0, 0.0, 0.0, 0.0, 1.0, 1.0, 1.0, 1.0, 0.0, 0.0, 0.0, 0.0, 1.0, 1.0, 1.0, 1.0, 0.0, 0.5, 0.0, 0.5, 1.0, 1.0, 1.0, 1.0, 0.0, 0.0, 0.0, 0.0, 1.0, 1.0, 1.0, 1.0, 0.0, 0.0, 0.0, 0.0, 1.0, 1.0, 1.0, 1.0, 0.0, 0.0, 0.0, 0.0, 1.0, 1.0, 1.0, 1.0, 0.0, 0.0, 0.0, 0.0, 1.0, 1.0, 1.0, 1.0, 0.0, 0.75, 0.0, 0.75, 1.0, 1.0, 1.0, 1.0, 0.0, 0.0, 0.0, 0.0, 1.0, 1.0, 1.0, 1.0, 0.0, 0.0, 0.0, 0.0, 1.0, 1.0, 1.0, 1.0, 0.0, 0.0, 0.0, 0.0, 1.0, 1.0, 1.0, 1.0, 0.0, 0.0, 0.0, 0.0, 1.0, 1.0, 1.0, 1.0, 0.0, 0.0, 0.0, 0.0, 1.0, 1.0, 1.0, 1.0, 0.0, 0.75, 0.0, 0.75, 1.0, 1.0, 1.0, 1.0, 0.0, 0.0, 0.0, 0.0, 1.0, 1.0, 1.0, 1.0, 0.0, 0.0, 0.0, 0.0, 1.0, 1.0, 1.0, 1.0, 0.0, 0.0, 0.875, 0.0, 1.0, 1.0, 1.0, 1.0, 0.875, 0.0, 0.0, 0.0, 1.0, 1.0, 1.0, 1.0, 0.0, 0.0, 0.875, 0.0, 1.0, 1.0, 1.0, 1.0, 0.875, 0.0, 0.875, 0.0, 1.0, 1.0, 1.0, 1.0, 0.875, 0.75, 0.875, 0.75, 1.0, 1.0, 1.0, 1.0, 0.875, 0.5625, 0.7317, 0.5, 0.7317, 0.5, 1.0, 0.5625, 1.0, 0.0, 0.875, 0.0, 1.0, 1.0, 1.0, 1.0, 0.875, 0.0, 0.0, 0.0, 1.0, 1.0, 1.0, 1.0, 0.0, 0.0, 0.0, 0.0, 1.0, 1.0, 1.0, 1.0, 0.0, 0.5625, 0.0, 0.5, 0.0, 0.5, 0.7317, 0.5625, 0.7317, 0.0, 0.0, 0.0, 1.0, 1.0, 1.0, 1.0, 0.0, 0.0, 0.0, 0.0, 1.0, 1.0, 1.0, 1.0, 0.0, 0.0, 0.0, 0.0, 1.0, 1.0, 1.0, 1.0, 0.0, 0.0, 0.0, 0.0, 1.0, 1.0, 1.0, 1.0, 0.0, 0.0, 0.0, 0.0, 1.0, 1.0, 1.0, 1.0, 0.0, 0.0, 0.0, 0.0, 1.0, 1.0, 1.0, 1.0, 0.0, 0.0, 0.0, 0.0, 1.0, 1.0, 1.0, 1.0, 0.0, 0.0, 0.0, 0.0, 1.0, 1.0, 1.0, 1.0, 0.0, 0.0, 0.0, 0.0, 1.0, 1.0, 1.0, 1.0, 0.0, 0.0, 0.0, 0.0, 1.0, 1.0, 1.0, 1.0, 0.0, 0.5, 0.0, 0.5, 1.0, 1.0, 1.0, 1.0, 0.0, 0.0, 0.0, 0.0, 1.0, 1.0, 1.0, 1.0, 0.0, 0.0, 0.0, 0.0, 1.0, 1.0, 1.0, 1.0, 0.0, 0.0, 0.0, 0.0, 1.0, 1.0, 1.0, 1.0, 0.0, 0.0, 0.0, 0.0, 1.0, 1.0, 1.0, 1.0, 0.0, 0.75, 0.0, 0.75, 1.0, 1.0, 1.0, 1.0, 0.0, 0.0, 0.0, 0.0, 1.0, 1.0, 1.0, 1.0, 0.0, 0.0, 0.0, 0.0, 1.0, 1.0, 1.0, 1.0, 0.0, 0.0, 0.0, 0.0, 1.0, 1.0, 1.0, 1.0, 0.0, 0.0, 0.0, 0.0, 1.0, 1.0, 1.0, 1.0, 0.0, 0.0, 0.0, 0.0, 1.0, 1.0, 1.0, 1.0, 0.0, 0.0, 0.0, 0.0, 1.0, 1.0, 1.0, 1.0, 0.0, 0.0, 0.0, 0.0, 1.0, 1.0, 1.0, 1.0, 0.0, 0.75, 0.0, 0.75, 1.0, 1.0, 1.0, 1.0, 0.0, 0.0, 0.0, 0.0, 1.0, 1.0, 1.0, 1.0, 0.0, 0.0, 0.0, 0.0, 1.0, 1.0, 1.0, 1.0, 0.0, 0.0, 0.0, 0.0, 1.0, 1.0, 1.0, 1.0, 0.0, 0.0, 0.0, 0.0, 1.0, 1.0, 1.0, 1.0, 0.0, 0.75, 0.0, 0.75, 1.0, 1.0, 1.0, 1.0, 0.0, 0.0, 0.0, 0.0, 1.0, 1.0, 1.0, 1.0, 0.0, 0.0, 0.0, 0.0, 1.0, 1.0, 1.0, 1.0, 0.0, 0.0, 0.0, 0.0, 1.0, 1.0, 1.0, 1.0, 0.0, 0.0, 0.0, 0.0, 1.0, 1.0, 1.0, 1.0, 0.0, 0.0, 0.0, 0.0, 1.0, 1.0, 1.0, 1.0, 0.0, 0.0, 0.0, 0.0, 1.0, 1.0, 1.0, 1.0, 0.0, 0.0, 0.0, 0.0, 1.0, 1.0, 1.0, 1.0, 0.0, 0.0, 0.0, 0.0, 1.0, 1.0, 1.0, 1.0, 0.0, 0.0, 0.0, 0.0, 1.0, 1.0, 1.0, 1.0, 0.0, 0.0, 0.0, 0.0, 1.0, 1.0, 1.0, 1.0, 0.0, 0.9282, 0.9928, 0.6353, 0.9934, 0.6332, 0.00148, 0.9294, 0.004683, 0.0, 0.0, 0.0, 1.0, 1.0, 1.0, 1.0, 0.0, 1.001, 0.9938, 0.9282, 0.9928, 0.9294, 0.004683, 1.005, 0.005625, 0.0, 0.0, 0.0, 1.0, 1.0, 1.0, 1.0, 0.0, 0.6353, 0.9934, 0.5169, 0.9922, 0.5184, 0.0003064, 0.6332, 0.00148, 0.0, 0.0, 0.0, 1.0, 1.0, 1.0, 1.0, 0.0, 0.0, 0.0, 0.0, 1.0, 1.0, 1.0, 1.0, 0.0, 0.0, 0.0, 0.0, 1.0, 1.0, 1.0, 1.0, 0.0, 0.0, 0.0, 0.0, 1.0, 1.0, 1.0, 1.0, 0.0, 0.0, 0.0, 0.0, 1.0, 1.0, 1.0, 1.0, 0.0, 0.0, 0.0, 0.0, 1.0, 1.0, 1.0, 1.0, 0.0, 0.0, 0.0, 0.0, 1.0, 1.0, 1.0, 1.0, 0.0, 0.0, 0.0, 0.0, 1.0, 1.0, 1.0, 1.0, 0.0, 0.0, 0.0, 0.0, 1.0, 1.0, 1.0, 1.0, 0.0, 0.0, 0.0, 0.0, 1.0, 1.0, 1.0, 1.0, 0.0, 0.0, 0.0, 0.0, 1.0, 1.0, 1.0, 1.0, 0.0, 0.0, 0.0, 0.0, 1.0, 0.5, 1.0, 0.5, 0.0, 0.0, 0.0, 0.0, 1.0, 0.5, 1.0, 0.5, 0.0, 0.0, 0.0, 0.0, 1.0, 0.5, 1.0, 0.5, 0.0, 0.25, 0.0, 0.25, 1.0, 0.5, 1.0, 0.5, 0.0, 2.772e-07, 0.875, 3.167e-07, 1.0, 0.5, 1.0, 0.5, 0.875, 0.0, 0.0, 0.0, 1.0, 0.5, 1.0, 0.5, 0.0, 0.0, 0.0, 0.0, 1.0, 0.5, 1.0, 0.5, 0.0, 0.25, 0.0, 0.25, 1.0, 0.5, 1.0, 0.5, 0.0, 0.0, 0.0, 0.0, 1.0, 0.5, 1.0, 0.5, 0.0, 0.25, 0.0, 0.25, 1.0, 0.5, 1.0, 0.5, 0.0, 0.25, 0.0, 0.25, 1.0, 0.5, 1.0, 0.5, 0.0, 0.0, 0.0, 0.0, 1.0, 0.5, 1.0, 0.5, 0.0, 0.0, 0.0, 0.0, 1.0, 0.5, 1.0, 0.5, 0.0, 0.25, 0.0, 0.25, 1.0, 0.5, 1.0, 0.5, 0.0, 0.25, 0.0, 0.25, 1.0, 0.5, 1.0, 0.5, 0.0, 0.0, 0.0, 0.5, 0.0, 0.5, 1.0, 0.0, 1.0, 0.0, 0.0, 0.5, 0.0, 0.5, 1.0, 0.0, 1.0, 0.0, 0.0, 0.5, 0.0, 0.5, 1.0, 0.0, 1.0, 0.25, 0.0, 0.5, 0.0, 0.5, 1.0, 0.25, 1.0, 2.772e-07, 0.875, 0.5, 0.875, 0.5, 1.0, 3.167e-07, 1.0, 0.0, 0.0, 0.5, 0.0, 0.5, 1.0, 0.0, 1.0, 0.0, 0.0, 0.5, 0.0, 0.5, 1.0, 0.0, 1.0, 0.25, 0.0, 0.5, 0.0, 0.5, 1.0, 0.25, 1.0, 0.0, 0.0, 0.5, 0.0, 0.5, 1.0, 0.0, 1.0, 0.25, 0.0, 0.5, 0.0, 0.5, 1.0, 0.25, 1.0, 0.25, 0.0, 0.5, 0.0, 0.5, 1.0, 0.25, 1.0, 0.0, 0.0, 0.5, 0.0, 0.5, 1.0, 0.0, 1.0, 0.0, 0.0, 0.5, 0.0, 0.5, 1.0, 0.0, 1.0, 0.25, 0.0, 0.5, 0.0, 0.5, 1.0, 0.25, 1.0, 0.25, 0.0, 0.5, 0.0, 0.5, 1.0, 0.25, 1.0, 0.0, 0.0, 0.25, 0.0, 0.25, 1.0, 0.0, 1.0, 0.0, 0.0, 0.25, 0.0, 0.25, 1.0, 0.0, 1.0, 0.0, 0.0, 0.25, 0.0, 0.25, 1.0, 0.0, 1.0, 0.0, 0.0, 0.25, 0.0, 0.25, 1.0, 0.0, 1.0, 0.0, 0.0, 0.25, 0.0, 0.25, 1.0, 0.0, 1.0, 0.0, 0.0, 0.25, 0.0, 0.25, 1.0, 0.0, 1.0, 0.0, 0.0, 0.0, 1.0, 0.25, 1.0, 0.25, 0.0, 0.0, 0.0, 0.0, 1.0, 0.25, 1.0, 0.25, 0.0, 0.0, 0.0, 0.0, 1.0, 0.25, 1.0, 0.25, 0.0, 0.0, 0.0, 0.0, 1.0, 0.25, 1.0, 0.25, 0.0, 0.0, 0.0, 0.0, 1.0, 0.25, 1.0, 0.25, 0.0, 0.0, 0.0, 0.0, 1.0, 0.25, 1.0, 0.25, 0.0, 0.5, 0.0, 0.5, 1.0, 0.75, 1.0, 0.75, 0.0, 0.5, 0.0, 0.5, 1.0, 0.75, 1.0, 0.75, 0.0, 0.5, 0.0, 0.5, 1.0, 0.75, 1.0, 0.75, 0.0, 0.5, 0.875, 0.5, 1.0, 0.75, 1.0, 0.75, 0.875, 0.5, 0.0, 0.5, 1.0, 0.75, 1.0, 0.75, 0.0, 0.5, 0.0, 0.5, 1.0, 0.75, 1.0, 0.75, 0.0, 0.5, 0.0, 0.5, 1.0, 0.75, 1.0, 0.75, 0.0, 0.5, 0.0, 0.5, 1.0, 0.75, 1.0, 0.75, 0.0, 0.5, 0.0, 0.5, 1.0, 0.75, 1.0, 0.75, 0.0, 0.5, 0.0, 0.75, 0.0, 0.75, 1.0, 0.5, 1.0, 0.5, 0.0, 0.75, 0.0, 0.75, 1.0, 0.5, 1.0, 0.5, 0.0, 0.75, 0.0, 0.75, 1.0, 0.5, 1.0, 0.5, 0.875, 0.75, 0.875, 0.75, 1.0, 0.5, 1.0, 0.5, 0.0, 0.75, 0.0, 0.75, 1.0, 0.5, 1.0, 0.5, 0.0, 0.75, 0.0, 0.75, 1.0, 0.5, 1.0, 0.5, 0.0, 0.75, 0.0, 0.75, 1.0, 0.5, 1.0, 0.5, 0.0, 0.75, 0.0, 0.75, 1.0, 0.5, 1.0, 0.5, 0.0, 0.75, 0.0, 0.75, 1.0, 0.5, 1.0, 0.5, 0.0, 0.75, 0.0, 0.75, 0.5, 0.5, 0.5, 0.5, 0.0, 0.5, 0.5, 0.75, 0.5, 0.75, 0.0, 0.0, 0.0, 0.5, 0.0, 0.5, 0.5, 1.584e-07, 0.5, 0.0, 0.0, 1.584e-07, 0.5, 0.5, 0.5, 0.5, 0.0, 1.0, 0.0, 0.75, 0.0, 0.75, 0.7317, 1.0, 0.7317, 0.0, 0.0, 0.0, 0.5, 1.0, 0.5, 1.0, 0.0, 1.0, 0.7317, 0.75, 0.7317, 0.75, 1.0, 1.0, 1.0, 0.75, 0.0, 0.75, 0.5, 1.0, 0.5, 1.0, 0.0, 0.0, 0.0, 0.0, 0.5, 1.0, 0.5, 1.0, 0.0, 0.0, 0.0, 0.0, 0.5, 1.0, 0.5, 1.0, 0.0, 0.0, 0.0, 0.0, 0.5, 1.0, 0.5, 1.0, 0.0, 1.0, 0.0, 1.0, 0.7317, 0.75, 0.7317, 0.75, 0.0, 0.0, 0.0, 1.0, 0.0, 1.0, 0.5, 0.0, 0.5, 1.0, 0.7317, 1.0, 1.0, 0.75, 1.0, 0.75, 0.7317, 0.75, 0.0, 1.0, 0.0, 1.0, 0.5, 0.75, 0.5, 0.0, 0.0, 1.0, 0.0, 1.0, 0.5, 0.0, 0.5, 0.0, 0.0, 1.0, 0.0, 1.0, 0.5, 0.0, 0.5, 0.0, 0.0, 1.0, 0.0, 1.0, 0.5, 0.0, 0.5, 0.5, 0.5, 0.75, 0.5, 0.75, 0.75, 0.5, 0.75, 0.5, 0.5, 0.5, 0.75, 0.75, 0.75, 0.75, 0.5, 1.584e-07, 0.5, 0.5, 0.5, 0.5, 0.75, 2.376e-07, 0.75, 1.584e-07, 0.5, 2.376e-07, 0.75, 0.5, 0.75, 0.5, 0.5, 0.75, 0.0, 0.625, 0.0, 0.625, 0.7317, 0.75, 0.7317, 0.0, 0.5, 0.0, 0.75, 1.0, 0.75, 1.0, 0.5, 0.75, 0.7317, 0.625, 0.7317, 0.625, 1.0, 0.75, 1.0, 0.75, 0.5, 0.75, 0.75, 1.0, 0.75, 1.0, 0.5, 0.0, 0.5, 0.0, 0.75, 1.0, 0.75, 1.0, 0.5, 0.0, 0.5, 0.0, 0.75, 1.0, 0.75, 1.0, 0.5, 0.0, 0.5, 0.0, 0.75, 1.0, 0.75, 1.0, 0.5, 0.75, 0.0, 0.75, 0.7317, 0.625, 0.7317, 0.625, 0.0, 0.000448, 0.9992, 0.0003336, 0.0002298, 0.9999, 0.000424, 0.9992, 0.999, 0.0, 0.5, 1.0, 0.5, 1.0, 0.75, 0.0, 0.75, 0.75, 0.7317, 0.75, 1.0, 0.625, 1.0, 0.625, 0.7317, 0.75, 0.5, 1.0, 0.5, 1.0, 0.75, 0.75, 0.75, 0.0, 0.5, 1.0, 0.5, 1.0, 0.75, 0.0, 0.75, 0.0, 0.5, 1.0, 0.5, 1.0, 0.75, 0.0, 0.75, 0.0, 0.5, 1.0, 0.5, 1.0, 0.75, 0.0, 0.75, 0.5, 0.75, 0.75, 0.75, 0.75, 0.875, 0.5, 0.875, 0.5, 0.75, 0.5, 0.875, 0.75, 0.875, 0.75, 0.75, 2.376e-07, 0.75, 0.5, 0.75, 0.5, 0.875, 2.772e-07, 0.875, 2.376e-07, 0.75, 2.772e-07, 0.875, 0.5, 0.875, 0.5, 0.75, 0.625, 0.0, 0.5625, 0.0, 0.5625, 0.7317, 0.625, 0.7317, 0.0, 0.75, 0.0, 0.875, 1.0, 0.875, 1.0, 0.75, 0.625, 0.7317, 0.5625, 0.7317, 0.5625, 1.0, 0.625, 1.0, 0.75, 0.75, 0.75, 0.875, 1.0, 0.875, 1.0, 0.75, 0.0, 0.75, 0.0, 0.875, 1.0, 0.875, 1.0, 0.75, 0.0, 0.75, 0.0, 0.875, 1.0, 0.875, 1.0, 0.75, 0.0, 0.75, 0.0, 0.875, 1.0, 0.875, 1.0, 0.75, 0.625, 0.0, 0.625, 0.7317, 0.5625, 0.7317, 0.5625, 0.0, 0.0, 1.0, 0.0, 0.0, 1.0, 0.0, 1.0, 1.0, 0.0, 0.75, 1.0, 0.75, 1.0, 0.875, 0.0, 0.875, 0.625, 0.7317, 0.625, 1.0, 0.5625, 1.0, 0.5625, 0.7317, 0.75, 0.75, 1.0, 0.75, 1.0, 0.875, 0.75, 0.875, 0.0, 0.75, 1.0, 0.75, 1.0, 0.875, 0.0, 0.875, 0.0, 0.75, 1.0, 0.75, 1.0, 0.875, 0.0, 0.875, 0.0, 0.75, 1.0, 0.75, 1.0, 0.875, 0.0, 0.875])
me_cube.materials.append(mat_laptop_screen)
me_cube.materials.append(mat_laptop_trackpad)
me_cube.materials.append(mat_laptop_metal)
me_cube.materials.append(mat_laptop_keybord)
me_cube.use_remesh_preserve_volume = False
me_cube.use_remesh_preserve_attributes = False
me_cube.use_mirror_vertex_groups = False
me_cube.update()

# ---- objects
ob_cube = bpy.data.objects.new('Cube', me_cube)
ob_lamp = bpy.data.objects.new('Lamp', light_lamp)
ob_camera = bpy.data.objects.new('Camera', cam_camera)

# ---- transforms, parenting, visibility, modifiers, constraints
ob_cube.location = (0.0, 0.0, 0.0)
ob_cube.lock_rotations_4d = False
ob_cube.empty_display_type = 'ARROWS'
ob_cube.lineart.crease_threshold = 0.0
ob_lamp.location = (4.076, 1.005, 5.904)
ob_lamp.rotation_euler = (0.6503, 0.05522, 1.866)
ob_lamp.lock_rotations_4d = False
ob_lamp.empty_display_type = 'ARROWS'
ob_lamp.color = (0.0, 0.0, 0.0, 0.0)
ob_lamp.lineart.crease_threshold = 0.0
ob_camera.location = (7.481, -6.508, 5.344)
ob_camera.rotation_euler = (1.109, 0.0, 0.8149)
ob_camera.lock_rotations_4d = False
ob_camera.empty_display_type = 'ARROWS'
ob_camera.color = (0.0, 0.0, 0.0, 0.0)
ob_camera.display_type = 'WIRE'
ob_camera.lineart.crease_threshold = 0.0

# ---- collection membership
col_collection_1.objects.link(ob_cube)
col_collection_1.objects.link(ob_lamp)
col_collection_1.objects.link(ob_camera)

# ---- scene / render settings (as saved in the file)
scene.camera = ob_camera
scene.frame_start = 1; scene.frame_end = 250; scene.frame_set(1)
scene.render.engine = 'CYCLES'
scene.render.resolution_percentage = 50
scene.render.dither_intensity = 0.0
scene.cycles.use_denoising = False
scene.cycles.samples = 128
scene.cycles.sampling_pattern = 'TABULATED_SOBOL'
scene.cycles.light_sampling_threshold = 0.0
scene.cycles.use_adaptive_sampling = False
scene.cycles.use_light_tree = False
scene.cycles.blur_glossy = 0.0
scene.cycles.sample_clamp_indirect = 0.0
scene.view_settings.view_transform = 'Standard'
bpy.context.view_layer.update()
